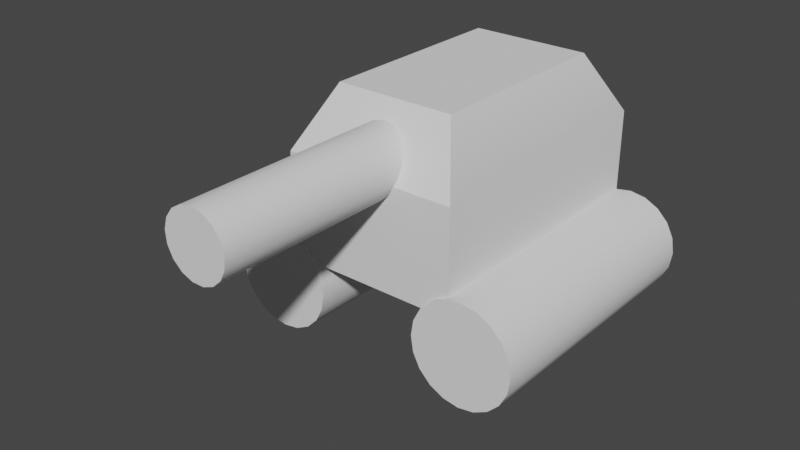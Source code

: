 # Source: Player_Blender.blend  (saved by Blender 3.4.6; exported with 4.5.12 LTS)
import bpy
from mathutils import Matrix  # noqa: F401  (used for matrix-valued properties, if any)

bpy.ops.wm.read_factory_settings(use_empty=True)
scene = bpy.context.scene
scene.name = 'Scene'

# ---- collections
col_player = bpy.data.collections.new('Player'); scene.collection.children.link(col_player)

# ---- node groups
ng_auto_smooth = bpy.data.node_groups.new('Auto Smooth', 'GeometryNodeTree')
_s = ng_auto_smooth.interface.new_socket(name='Geometry', in_out='OUTPUT', socket_type='NodeSocketGeometry')
_s = ng_auto_smooth.interface.new_socket(name='Geometry', in_out='INPUT', socket_type='NodeSocketGeometry')
_s = ng_auto_smooth.interface.new_socket(name='Angle', in_out='INPUT', socket_type='NodeSocketFloat')
_s.subtype = 'ANGLE'
_s.min_value = 0.0
_s.max_value = 3.142
ng_auto_smooth.is_modifier = True
_N = ng_auto_smooth.nodes; _L = ng_auto_smooth.links
n0 = _N.new('NodeGroupOutput'); n0.name = 'Group Output'; n0.location = (480, -100)
n1 = _N.new('NodeGroupInput'); n1.name = 'Group Input'; n1.location = (-420, -300)
n2 = _N.new('NodeGroupInput'); n2.name = 'Group Input.001'; n2.location = (-60, -100)
n3 = _N.new('GeometryNodeSetShadeSmooth'); n3.name = 'Set Shade Smooth'; n3.location = (120, -100)
n3.domain = 'EDGE'
n4 = _N.new('GeometryNodeSetShadeSmooth'); n4.name = 'Set Shade Smooth.001'; n4.location = (300, -100)
n5 = _N.new('GeometryNodeInputMeshEdgeAngle'); n5.name = 'Edge Angle'; n5.location = (-420, -220)
n6 = _N.new('GeometryNodeInputEdgeSmooth'); n6.name = 'Is Edge Smooth'; n6.location = (-60, -160)
n7 = _N.new('GeometryNodeInputShadeSmooth'); n7.name = 'Is Face Smooth'; n7.location = (-240, -340)
n8 = _N.new('FunctionNodeBooleanMath'); n8.name = 'Boolean Math'; n8.location = (-60, -220)
n9 = _N.new('FunctionNodeCompare'); n9.name = 'Compare'; n9.location = (-240, -180)
n9.operation = 'LESS_EQUAL'
_L.new(n5.outputs[0], n9.inputs[0])
_L.new(n4.outputs[0], n0.inputs[0])
_L.new(n1.outputs[1], n9.inputs[1])
_L.new(n9.outputs[0], n8.inputs[0])
_L.new(n7.outputs[0], n8.inputs[1])
_L.new(n2.outputs[0], n3.inputs[0])
_L.new(n6.outputs[0], n3.inputs[1])
_L.new(n3.outputs[0], n4.inputs[0])
_L.new(n8.outputs[0], n3.inputs[2])
n0.is_active_output = True

# ---- world
world_world = bpy.data.worlds.new('World'); scene.world = world_world
world_world.use_nodes = True; world_world.node_tree.nodes.clear()
_N = world_world.node_tree.nodes; _L = world_world.node_tree.links
n0 = _N.new('ShaderNodeOutputWorld'); n0.name = 'World Output'; n0.location = (300, 300)
n1 = _N.new('ShaderNodeBackground'); n1.name = 'Background'; n1.location = (10, 300)
n1.inputs[0].default_value = (0.05088, 0.05088, 0.05088, 1.0)
_L.new(n1.outputs[0], n0.inputs[0])
n0.is_active_output = True
world_world.color = (0.05088, 0.05088, 0.05088)
world_world.use_sun_shadow = False
world_world.sun_shadow_jitter_overblur = 0.0

# ---- meshes
me_cylinder = bpy.data.meshes.new('Cylinder')
me_cylinder.from_pydata([(0.0, 1.0, -1.0), (0.0, 1.0, 4.349), (0.309, 0.9511, -1.0), (0.309, 0.9511, 4.349), (0.5878, 0.809, -1.0), (0.5878, 0.809, 4.349), (0.809, 0.5878, -1.0), (0.809, 0.5878, 4.349), (0.9511, 0.309, -1.0), (0.9511, 0.309, 4.349), (1.0, 0.0, -1.0), (1.0, 1.464e-07, 4.349), (0.9511, -0.309, -1.0), (0.9511, -0.309, 4.349), (0.809, -0.5878, -1.0), (0.809, -0.5878, 4.349), (0.5878, -0.809, -1.0), (0.5878, -0.809, 4.349), (0.309, -0.9511, -1.0), (0.309, -0.9511, 4.349), (0.0, -1.0, -1.0), (0.0, -1.0, 4.349), (-0.309, -0.9511, -1.0), (-0.309, -0.9511, 4.349), (-0.5878, -0.809, -1.0), (-0.5878, -0.809, 4.349), (-0.809, -0.5878, -1.0), (-0.809, -0.5878, 4.349), (-0.9511, -0.309, -1.0), (-0.9511, -0.309, 4.349), (-1.0, 0.0, -1.0), (-1.0, 1.464e-07, 4.349), (-0.9511, 0.309, -1.0), (-0.9511, 0.309, 4.349), (-0.809, 0.5878, -1.0), (-0.809, 0.5878, 4.349), (-0.5878, 0.809, -1.0), (-0.5878, 0.809, 4.349), (-0.309, 0.9511, -1.0), (-0.309, 0.9511, 4.349)], [], [(0, 1, 3, 2), (2, 3, 5, 4), (4, 5, 7, 6), (6, 7, 9, 8), (8, 9, 11, 10), (10, 11, 13, 12), (12, 13, 15, 14), (14, 15, 17, 16), (16, 17, 19, 18), (18, 19, 21, 20), (20, 21, 23, 22), (22, 23, 25, 24), (24, 25, 27, 26), (26, 27, 29, 28), (28, 29, 31, 30), (30, 31, 33, 32), (32, 33, 35, 34), (34, 35, 37, 36), (3, 1, 39, 37, 35, 33, 31, 29, 27, 25, 23, 21, 19, 17, 15, 13, 11, 9, 7, 5), (36, 37, 39, 38), (38, 39, 1, 0), (0, 2, 4, 6, 8, 10, 12, 14, 16, 18, 20, 22, 24, 26, 28, 30, 32, 34, 36, 38)])
me_cylinder.polygons.foreach_set('use_smooth', [True] * 22)
_uv = me_cylinder.uv_layers.new(name='UVMap')
_uv.uv.foreach_set('vector', [1.0, 0.5, 1.0, 1.0, 0.95, 1.0, 0.95, 0.5, 0.95, 0.5, 0.95, 1.0, 0.9, 1.0, 0.9, 0.5, 0.9, 0.5, 0.9, 1.0, 0.85, 1.0, 0.85, 0.5, 0.85, 0.5, 0.85, 1.0, 0.8, 1.0, 0.8, 0.5, 0.8, 0.5, 0.8, 1.0, 0.75, 1.0, 0.75, 0.5, 0.75, 0.5, 0.75, 1.0, 0.7, 1.0, 0.7, 0.5, 0.7, 0.5, 0.7, 1.0, 0.65, 1.0, 0.65, 0.5, 0.65, 0.5, 0.65, 1.0, 0.6, 1.0, 0.6, 0.5, 0.6, 0.5, 0.6, 1.0, 0.55, 1.0, 0.55, 0.5, 0.55, 0.5, 0.55, 1.0, 0.5, 1.0, 0.5, 0.5, 0.5, 0.5, 0.5, 1.0, 0.45, 1.0, 0.45, 0.5, 0.45, 0.5, 0.45, 1.0, 0.4, 1.0, 0.4, 0.5, 0.4, 0.5, 0.4, 1.0, 0.35, 1.0, 0.35, 0.5, 0.35, 0.5, 0.35, 1.0, 0.3, 1.0, 0.3, 0.5, 0.3, 0.5, 0.3, 1.0, 0.25, 1.0, 0.25, 0.5, 0.25, 0.5, 0.25, 1.0, 0.2, 1.0, 0.2, 0.5, 0.2, 0.5, 0.2, 1.0, 0.15, 1.0, 0.15, 0.5, 0.15, 0.5, 0.15, 1.0, 0.1, 1.0, 0.1, 0.5, 0.3242, 0.4783, 0.25, 0.49, 0.1758, 0.4783, 0.1089, 0.4442, 0.05584, 0.3911, 0.02175, 0.3242, 0.01, 0.25, 0.02175, 0.1758, 0.05584, 0.1089, 0.1089, 0.05584, 0.1758, 0.02175, 0.25, 0.01, 0.3242, 0.02175, 0.3911, 0.05584, 0.4442, 0.1089, 0.4783, 0.1758, 0.49, 0.25, 0.4783, 0.3242, 0.4442, 0.3911, 0.3911, 0.4442, 0.1, 0.5, 0.1, 1.0, 0.05, 1.0, 0.05, 0.5, 0.05, 0.5, 0.05, 1.0, -1.565e-07, 1.0, -1.565e-07, 0.5, 0.75, 0.49, 0.8242, 0.4783, 0.8911, 0.4442, 0.9442, 0.3911, 0.9783, 0.3242, 0.99, 0.25, 0.9783, 0.1758, 0.9442, 0.1089, 0.8911, 0.05584, 0.8242, 0.02175, 0.75, 0.01, 0.6758, 0.02175, 0.6089, 0.05584, 0.5558, 0.1089, 0.5217, 0.1758, 0.51, 0.25, 0.5217, 0.3242, 0.5558, 0.3911, 0.6089, 0.4442, 0.6758, 0.4783])
me_cylinder.update()
me_cylinder_001 = bpy.data.meshes.new('Cylinder.001')
me_cylinder_001.from_pydata([(0.0, 1.0, -1.0), (0.0, 1.0, 4.349), (0.309, 0.9511, -1.0), (0.309, 0.9511, 4.349), (0.5878, 0.809, -1.0), (0.5878, 0.809, 4.349), (0.809, 0.5878, -1.0), (0.809, 0.5878, 4.349), (0.9511, 0.309, -1.0), (0.9511, 0.309, 4.349), (1.0, 0.0, -1.0), (1.0, 1.464e-07, 4.349), (0.9511, -0.309, -1.0), (0.9511, -0.309, 4.349), (0.809, -0.5878, -1.0), (0.809, -0.5878, 4.349), (0.5878, -0.809, -1.0), (0.5878, -0.809, 4.349), (0.309, -0.9511, -1.0), (0.309, -0.9511, 4.349), (0.0, -1.0, -1.0), (0.0, -1.0, 4.349), (-0.309, -0.9511, -1.0), (-0.309, -0.9511, 4.349), (-0.5878, -0.809, -1.0), (-0.5878, -0.809, 4.349), (-0.809, -0.5878, -1.0), (-0.809, -0.5878, 4.349), (-0.9511, -0.309, -1.0), (-0.9511, -0.309, 4.349), (-1.0, 0.0, -1.0), (-1.0, 1.464e-07, 4.349), (-0.9511, 0.309, -1.0), (-0.9511, 0.309, 4.349), (-0.809, 0.5878, -1.0), (-0.809, 0.5878, 4.349), (-0.5878, 0.809, -1.0), (-0.5878, 0.809, 4.349), (-0.309, 0.9511, -1.0), (-0.309, 0.9511, 4.349)], [], [(0, 1, 3, 2), (2, 3, 5, 4), (4, 5, 7, 6), (6, 7, 9, 8), (8, 9, 11, 10), (10, 11, 13, 12), (12, 13, 15, 14), (14, 15, 17, 16), (16, 17, 19, 18), (18, 19, 21, 20), (20, 21, 23, 22), (22, 23, 25, 24), (24, 25, 27, 26), (26, 27, 29, 28), (28, 29, 31, 30), (30, 31, 33, 32), (32, 33, 35, 34), (34, 35, 37, 36), (3, 1, 39, 37, 35, 33, 31, 29, 27, 25, 23, 21, 19, 17, 15, 13, 11, 9, 7, 5), (36, 37, 39, 38), (38, 39, 1, 0), (0, 2, 4, 6, 8, 10, 12, 14, 16, 18, 20, 22, 24, 26, 28, 30, 32, 34, 36, 38)])
me_cylinder_001.polygons.foreach_set('use_smooth', [True] * 22)
_uv = me_cylinder_001.uv_layers.new(name='UVMap')
_uv.uv.foreach_set('vector', [1.0, 0.5, 1.0, 1.0, 0.95, 1.0, 0.95, 0.5, 0.95, 0.5, 0.95, 1.0, 0.9, 1.0, 0.9, 0.5, 0.9, 0.5, 0.9, 1.0, 0.85, 1.0, 0.85, 0.5, 0.85, 0.5, 0.85, 1.0, 0.8, 1.0, 0.8, 0.5, 0.8, 0.5, 0.8, 1.0, 0.75, 1.0, 0.75, 0.5, 0.75, 0.5, 0.75, 1.0, 0.7, 1.0, 0.7, 0.5, 0.7, 0.5, 0.7, 1.0, 0.65, 1.0, 0.65, 0.5, 0.65, 0.5, 0.65, 1.0, 0.6, 1.0, 0.6, 0.5, 0.6, 0.5, 0.6, 1.0, 0.55, 1.0, 0.55, 0.5, 0.55, 0.5, 0.55, 1.0, 0.5, 1.0, 0.5, 0.5, 0.5, 0.5, 0.5, 1.0, 0.45, 1.0, 0.45, 0.5, 0.45, 0.5, 0.45, 1.0, 0.4, 1.0, 0.4, 0.5, 0.4, 0.5, 0.4, 1.0, 0.35, 1.0, 0.35, 0.5, 0.35, 0.5, 0.35, 1.0, 0.3, 1.0, 0.3, 0.5, 0.3, 0.5, 0.3, 1.0, 0.25, 1.0, 0.25, 0.5, 0.25, 0.5, 0.25, 1.0, 0.2, 1.0, 0.2, 0.5, 0.2, 0.5, 0.2, 1.0, 0.15, 1.0, 0.15, 0.5, 0.15, 0.5, 0.15, 1.0, 0.1, 1.0, 0.1, 0.5, 0.3242, 0.4783, 0.25, 0.49, 0.1758, 0.4783, 0.1089, 0.4442, 0.05584, 0.3911, 0.02175, 0.3242, 0.01, 0.25, 0.02175, 0.1758, 0.05584, 0.1089, 0.1089, 0.05584, 0.1758, 0.02175, 0.25, 0.01, 0.3242, 0.02175, 0.3911, 0.05584, 0.4442, 0.1089, 0.4783, 0.1758, 0.49, 0.25, 0.4783, 0.3242, 0.4442, 0.3911, 0.3911, 0.4442, 0.1, 0.5, 0.1, 1.0, 0.05, 1.0, 0.05, 0.5, 0.05, 0.5, 0.05, 1.0, -1.565e-07, 1.0, -1.565e-07, 0.5, 0.75, 0.49, 0.8242, 0.4783, 0.8911, 0.4442, 0.9442, 0.3911, 0.9783, 0.3242, 0.99, 0.25, 0.9783, 0.1758, 0.9442, 0.1089, 0.8911, 0.05584, 0.8242, 0.02175, 0.75, 0.01, 0.6758, 0.02175, 0.6089, 0.05584, 0.5558, 0.1089, 0.5217, 0.1758, 0.51, 0.25, 0.5217, 0.3242, 0.5558, 0.3911, 0.6089, 0.4442, 0.6758, 0.4783])
me_cylinder_001.update()
me_cube_001 = bpy.data.meshes.new('Cube.001')
me_cube_001.from_pydata([(1.704, -4.288, -1.0), (1.162, -3.6, 2.169), (1.704, 0.9822, -1.0), (1.162, 0.2939, 2.169), (-1.704, -4.288, -1.0), (-1.162, -3.6, 2.169), (-1.704, 0.9822, -1.0), (-1.162, 0.2939, 2.169), (1.704, 0.9822, 1.0), (1.704, -4.288, 1.0), (-1.704, 0.9822, 1.0), (-1.704, -4.288, 1.0), (0.0, -3.395, 1.841), (0.0, -7.865, 1.841), (0.224, -3.395, 1.799), (0.224, -7.865, 1.799), (0.4177, -3.395, 1.679), (0.4177, -7.865, 1.679), (0.555, -3.395, 1.497), (0.555, -7.865, 1.497), (0.6174, -3.395, 1.278), (0.6174, -7.865, 1.278), (0.5963, -3.395, 1.051), (0.5963, -7.865, 1.051), (0.4948, -3.395, 0.847), (0.4948, -7.865, 0.847), (0.3264, -3.395, 0.6935), (0.3264, -7.865, 0.6935), (0.1139, -3.395, 0.6112), (0.1139, -7.865, 0.6112), (-0.1139, -3.395, 0.6112), (-0.1139, -7.865, 0.6112), (-0.3264, -3.395, 0.6935), (-0.3264, -7.865, 0.6935), (-0.4948, -3.395, 0.847), (-0.4948, -7.865, 0.847), (-0.5963, -3.395, 1.051), (-0.5963, -7.865, 1.051), (-0.6174, -3.395, 1.278), (-0.6174, -7.865, 1.278), (-0.555, -3.395, 1.497), (-0.555, -7.865, 1.497), (-0.4177, -3.395, 1.679), (-0.4177, -7.865, 1.679), (-0.224, -3.395, 1.799), (-0.224, -7.865, 1.799)], [], [(7, 5, 1, 3), (2, 8, 9, 0), (4, 0, 9, 11), (0, 4, 6, 2), (6, 4, 11, 10), (2, 6, 10, 8), (3, 1, 9, 8), (7, 3, 8, 10), (5, 7, 10, 11), (1, 5, 11, 9), (12, 13, 15, 14), (14, 15, 17, 16), (16, 17, 19, 18), (18, 19, 21, 20), (20, 21, 23, 22), (22, 23, 25, 24), (24, 25, 27, 26), (26, 27, 29, 28), (28, 29, 31, 30), (30, 31, 33, 32), (32, 33, 35, 34), (34, 35, 37, 36), (36, 37, 39, 38), (38, 39, 41, 40), (40, 41, 43, 42), (15, 13, 45, 43, 41, 39, 37, 35, 33, 31, 29, 27, 25, 23, 21, 19, 17), (42, 43, 45, 44), (44, 45, 13, 12), (12, 14, 16, 18, 20, 22, 24, 26, 28, 30, 32, 34, 36, 38, 40, 42, 44)])
me_cube_001.polygons.foreach_set('use_smooth', [True] * 29)
_uv = me_cube_001.uv_layers.new(name='UVMap')
_uv.uv.foreach_set('vector', [0.625, 0.5154, 0.625, 0.7346, 0.625, 0.7346, 0.625, 0.5154, 0.375, 0.5, 0.625, 0.5, 0.625, 0.75, 0.375, 0.75, 0.375, 0.75, 0.375, 0.75, 0.625, 0.75, 0.625, 0.75, 0.375, 0.75, 0.375, 0.75, 0.375, 0.5, 0.375, 0.5, 0.375, 0.5, 0.375, 0.75, 0.625, 0.75, 0.625, 0.5, 0.375, 0.5, 0.375, 0.5, 0.625, 0.5, 0.625, 0.5, 0.625, 0.5154, 0.625, 0.7346, 0.625, 0.75, 0.625, 0.5, 0.625, 0.5154, 0.625, 0.5154, 0.625, 0.5, 0.625, 0.5, 0.625, 0.7346, 0.625, 0.5154, 0.625, 0.5, 0.625, 0.75, 0.625, 0.7346, 0.625, 0.7346, 0.625, 0.75, 0.625, 0.75, 1.0, 0.5, 1.0, 1.0, 0.9412, 1.0, 0.9412, 0.5, 0.9412, 0.5, 0.9412, 1.0, 0.8824, 1.0, 0.8824, 0.5, 0.8824, 0.5, 0.8824, 1.0, 0.8235, 1.0, 0.8235, 0.5, 0.8235, 0.5, 0.8235, 1.0, 0.7647, 1.0, 0.7647, 0.5, 0.7647, 0.5, 0.7647, 1.0, 0.7059, 1.0, 0.7059, 0.5, 0.7059, 0.5, 0.7059, 1.0, 0.6471, 1.0, 0.6471, 0.5, 0.6471, 0.5, 0.6471, 1.0, 0.5882, 1.0, 0.5882, 0.5, 0.5882, 0.5, 0.5882, 1.0, 0.5294, 1.0, 0.5294, 0.5, 0.5294, 0.5, 0.5294, 1.0, 0.4706, 1.0, 0.4706, 0.5, 0.4706, 0.5, 0.4706, 1.0, 0.4118, 1.0, 0.4118, 0.5, 0.4118, 0.5, 0.4118, 1.0, 0.3529, 1.0, 0.3529, 0.5, 0.3529, 0.5, 0.3529, 1.0, 0.2941, 1.0, 0.2941, 0.5, 0.2941, 0.5, 0.2941, 1.0, 0.2353, 1.0, 0.2353, 0.5, 0.2353, 0.5, 0.2353, 1.0, 0.1765, 1.0, 0.1765, 0.5, 0.1765, 0.5, 0.1765, 1.0, 0.1176, 1.0, 0.1176, 0.5, 0.3367, 0.4738, 0.25, 0.49, 0.1633, 0.4738, 0.08831, 0.4274, 0.03516, 0.357, 0.01102, 0.2721, 0.01916, 0.1843, 0.05848, 0.1054, 0.1237, 0.04595, 0.2059, 0.01409, 0.2941, 0.01409, 0.3763, 0.04595, 0.4415, 0.1054, 0.4808, 0.1843, 0.489, 0.2721, 0.4648, 0.357, 0.4117, 0.4274, 0.1176, 0.5, 0.1176, 1.0, 0.05882, 1.0, 0.05882, 0.5, 0.05882, 0.5, 0.05882, 1.0, 5.215e-08, 1.0, 5.215e-08, 0.5, 0.75, 0.49, 0.8367, 0.4738, 0.9117, 0.4274, 0.9648, 0.357, 0.989, 0.2721, 0.9808, 0.1843, 0.9415, 0.1054, 0.8763, 0.04595, 0.7941, 0.01409, 0.7059, 0.01409, 0.6237, 0.04595, 0.5585, 0.1054, 0.5192, 0.1843, 0.511, 0.2721, 0.5352, 0.357, 0.5883, 0.4274, 0.6633, 0.4738])
me_cube_001.update()

# ---- objects
ob_right_wheel = bpy.data.objects.new('Right Wheel', me_cylinder)
ob_left_wheel = bpy.data.objects.new('Left Wheel', me_cylinder_001)
ob_body = bpy.data.objects.new('Body', me_cube_001)

# ---- transforms, parenting, visibility, modifiers, constraints
ob_right_wheel.location = (-2.0, 1.747, 0.0)
ob_right_wheel.rotation_euler = (1.571, 0.0, 0.0)
_m = ob_right_wheel.modifiers.new('Auto Smooth', 'NODES')
_m.node_group = ng_auto_smooth
_gi = [s.identifier for s in ng_auto_smooth.interface.items_tree if s.item_type == 'SOCKET' and s.in_out == 'INPUT']
_m[_gi[1]] = 0.5236  # Angle
ob_left_wheel.location = (2.0, 1.747, 0.0)
ob_left_wheel.rotation_euler = (1.571, 0.0, 0.0)
_m = ob_left_wheel.modifiers.new('Auto Smooth', 'NODES')
_m.node_group = ng_auto_smooth
_gi = [s.identifier for s in ng_auto_smooth.interface.items_tree if s.item_type == 'SOCKET' and s.in_out == 'INPUT']
_m[_gi[1]] = 0.5236  # Angle
ob_body.location = (0.0, 1.747, 1.556)
_m = ob_body.modifiers.new('Auto Smooth', 'NODES')
_m.node_group = ng_auto_smooth
_gi = [s.identifier for s in ng_auto_smooth.interface.items_tree if s.item_type == 'SOCKET' and s.in_out == 'INPUT']
_m[_gi[1]] = 0.5236  # Angle

# ---- collection membership
col_player.objects.link(ob_right_wheel)
col_player.objects.link(ob_left_wheel)
col_player.objects.link(ob_body)

# ---- scene / render settings (as saved in the file)
scene.frame_start = 1; scene.frame_end = 250; scene.frame_set(0)
scene.render.engine = 'BLENDER_EEVEE_NEXT'
scene.cycles.sampling_pattern = 'TABULATED_SOBOL'
scene.cycles.use_light_tree = False
scene.view_settings.view_transform = 'Filmic'
bpy.context.view_layer.update()

# ---- added for rendering (the .blend has no active camera and no usable light): camera, sun
cam_auto = bpy.data.cameras.new('AutoCamera')
cam_auto.lens = 50.0
cam_auto.sensor_width = 36.0
cam_auto.clip_end = 1000.0
ob_auto_camera = bpy.data.objects.new('AutoCamera', cam_auto)
scene.collection.objects.link(ob_auto_camera)
ob_auto_camera.location = (10.826, -14.6766, 10.0232)
ob_auto_camera.rotation_euler = (1.09748, -7.21219e-08, 0.694738)
scene.camera = ob_auto_camera
light_auto_sun = bpy.data.lights.new('AutoSun', 'SUN')
light_auto_sun.energy = 3.0
light_auto_sun.angle = 0.0523599
ob_auto_sun = bpy.data.objects.new('AutoSun', light_auto_sun)
scene.collection.objects.link(ob_auto_sun)
ob_auto_sun.rotation_euler = (0.872665, 0.174533, 0.523599)
bpy.context.view_layer.update()
